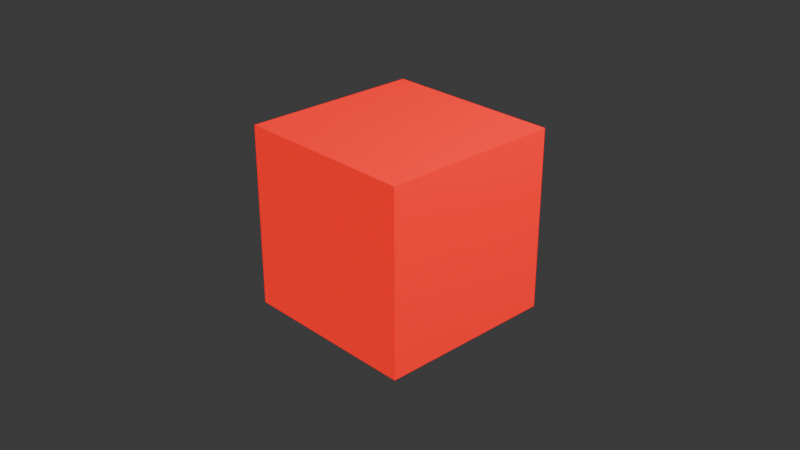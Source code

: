 # Source: bloom.blend  (saved by Blender 4.0.36; exported with 4.5.12 LTS)
import bpy
from mathutils import Matrix  # noqa: F401  (used for matrix-valued properties, if any)

bpy.ops.wm.read_factory_settings(use_empty=True)
scene = bpy.context.scene
scene.name = 'Scene'

# ---- collections
col_collection = bpy.data.collections.new('Collection'); scene.collection.children.link(col_collection)

# ---- materials (node trees are filled in below, after node groups)
mat_material = bpy.data.materials.new('Material')
mat_material.alpha_threshold = 0.0
mat_material.use_transparent_shadow = False
mat_material.roughness = 0.5
mat_material.line_color = (0.0, 0.0, 0.0, 1.0)

# ---- material node trees
mat_material.use_nodes = True; mat_material.node_tree.nodes.clear()
_N = mat_material.node_tree.nodes; _L = mat_material.node_tree.links
n0 = _N.new('ShaderNodeOutputMaterial'); n0.name = 'Material Output'; n0.location = (300, 300)
n1 = _N.new('ShaderNodeBsdfPrincipled'); n1.name = 'Principled BSDF'; n1.location = (10, 300)
n1.inputs[0].default_value = (1.0, 0.0, 0.0, 1.0)
n1.inputs[3].default_value = 1.45
n1.inputs[27].default_value = (1.0, 0.002209, 0.004521, 1.0)
n1.inputs[28].default_value = 1.0
_L.new(n1.outputs[0], n0.inputs[0])
n0.is_active_output = True

# ---- world
world_world = bpy.data.worlds.new('World'); scene.world = world_world
world_world.use_nodes = True; world_world.node_tree.nodes.clear()
_N = world_world.node_tree.nodes; _L = world_world.node_tree.links
n0 = _N.new('ShaderNodeOutputWorld'); n0.name = 'World Output'; n0.location = (300, 300)
n1 = _N.new('ShaderNodeBackground'); n1.name = 'Background'; n1.location = (10, 300)
n1.inputs[0].default_value = (0.05088, 0.05088, 0.05088, 1.0)
_L.new(n1.outputs[0], n0.inputs[0])
n0.is_active_output = True
world_world.color = (0.05088, 0.05088, 0.05088)
world_world.use_sun_shadow = False
world_world.sun_shadow_jitter_overblur = 0.0

# ---- cameras
cam_camera = bpy.data.cameras.new('Camera')
cam_camera.clip_end = 100.0
cam_camera.ortho_scale = 7.314

# ---- lights
light_light = bpy.data.lights.new('Light', 'POINT')
light_light.transmission_factor = 0.0
light_light.use_soft_falloff = False
light_light.energy = 1000.0
light_light.shadow_soft_size = 0.1
light_light.shadow_maximum_resolution = 0.006
light_light.use_absolute_resolution = True

# ---- meshes
me_cube = bpy.data.meshes.new('Cube')
me_cube.from_pydata([(1.0, 1.0, 1.0), (1.0, 1.0, -1.0), (1.0, -1.0, 1.0), (1.0, -1.0, -1.0), (-1.0, 1.0, 1.0), (-1.0, 1.0, -1.0), (-1.0, -1.0, 1.0), (-1.0, -1.0, -1.0)], [], [(0, 4, 6, 2), (3, 2, 6, 7), (7, 6, 4, 5), (5, 1, 3, 7), (1, 0, 2, 3), (5, 4, 0, 1)])
_uv = me_cube.uv_layers.new(name='UVMap')
_uv.uv.foreach_set('vector', [0.625, 0.5, 0.875, 0.5, 0.875, 0.75, 0.625, 0.75, 0.375, 0.75, 0.625, 0.75, 0.625, 1.0, 0.375, 1.0, 0.375, 0.0, 0.625, 0.0, 0.625, 0.25, 0.375, 0.25, 0.125, 0.5, 0.375, 0.5, 0.375, 0.75, 0.125, 0.75, 0.375, 0.5, 0.625, 0.5, 0.625, 0.75, 0.375, 0.75, 0.375, 0.25, 0.625, 0.25, 0.625, 0.5, 0.375, 0.5])
me_cube.materials.append(mat_material)
me_cube.use_mirror_vertex_groups = False
me_cube.update()

# ---- objects
ob_cube = bpy.data.objects.new('Cube', me_cube)
ob_light = bpy.data.objects.new('Light', light_light)
ob_camera = bpy.data.objects.new('Camera', cam_camera)

# ---- transforms, parenting, visibility, modifiers, constraints
ob_cube.location = (0.0, 0.0, 0.0)
ob_cube.lock_rotations_4d = False
ob_cube.empty_display_type = 'ARROWS'
ob_cube.lineart.crease_threshold = 0.0
ob_light.location = (4.076, 1.005, 5.904)
ob_light.rotation_euler = (0.6503, 0.05522, 1.866)
ob_light.lock_rotations_4d = False
ob_light.empty_display_type = 'ARROWS'
ob_light.color = (0.0, 0.0, 0.0, 0.0)
ob_light.lineart.crease_threshold = 0.0
ob_camera.location = (7.359, -6.926, 4.958)
ob_camera.rotation_euler = (1.109, 0.0, 0.8149)
ob_camera.lock_rotations_4d = False
ob_camera.empty_display_type = 'ARROWS'
ob_camera.color = (0.0, 0.0, 0.0, 0.0)
ob_camera.display_type = 'WIRE'
ob_camera.lineart.crease_threshold = 0.0

# ---- collection membership
col_collection.objects.link(ob_cube)
col_collection.objects.link(ob_light)
col_collection.objects.link(ob_camera)

# ---- scene / render settings (as saved in the file)
scene.camera = ob_camera
scene.frame_start = 1; scene.frame_end = 250; scene.frame_set(1)
scene.render.engine = 'BLENDER_EEVEE_NEXT'
scene.cycles.sampling_pattern = 'TABULATED_SOBOL'
bpy.context.view_layer.update()
